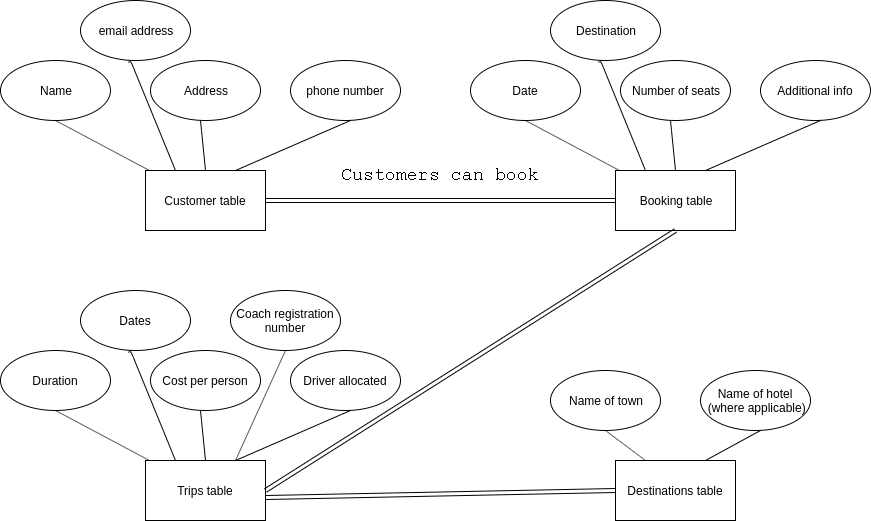

The diagram above was exported from draw.io. Its source (the exported page's mxGraphModel, read from the mxfile embedded in the PNG):
<mxGraphModel dx="1168" dy="554" grid="1" gridSize="10" guides="1" tooltips="1" connect="1" arrows="1" fold="1" page="1" pageScale="1" pageWidth="1169" pageHeight="1654" math="0" shadow="0">
  <root>
    <mxCell id="0" />
    <mxCell id="1" parent="0" />
    <mxCell id="1la22VVAQUO48Pfltqhp-1" value="Customer table" style="rounded=0;whiteSpace=wrap;html=1;" vertex="1" parent="1">
      <mxGeometry x="185" y="180" width="120" height="60" as="geometry" />
    </mxCell>
    <mxCell id="1la22VVAQUO48Pfltqhp-2" value="Name" style="ellipse;whiteSpace=wrap;html=1;" vertex="1" parent="1">
      <mxGeometry x="40" y="70" width="110" height="60" as="geometry" />
    </mxCell>
    <mxCell id="1la22VVAQUO48Pfltqhp-3" value="email address" style="ellipse;whiteSpace=wrap;html=1;" vertex="1" parent="1">
      <mxGeometry x="120" y="10" width="110" height="60" as="geometry" />
    </mxCell>
    <mxCell id="1la22VVAQUO48Pfltqhp-4" value="Address" style="ellipse;whiteSpace=wrap;html=1;" vertex="1" parent="1">
      <mxGeometry x="190" y="70" width="110" height="60" as="geometry" />
    </mxCell>
    <mxCell id="1la22VVAQUO48Pfltqhp-5" value="phone number" style="ellipse;whiteSpace=wrap;html=1;" vertex="1" parent="1">
      <mxGeometry x="330" y="70" width="110" height="60" as="geometry" />
    </mxCell>
    <mxCell id="1la22VVAQUO48Pfltqhp-6" value="" style="endArrow=none;html=1;entryX=0.5;entryY=1;entryDx=0;entryDy=0;exitX=0.033;exitY=0;exitDx=0;exitDy=0;exitPerimeter=0;" edge="1" parent="1" source="1la22VVAQUO48Pfltqhp-1" target="1la22VVAQUO48Pfltqhp-2">
      <mxGeometry width="50" height="50" relative="1" as="geometry">
        <mxPoint x="90" y="230" as="sourcePoint" />
        <mxPoint x="140" y="180" as="targetPoint" />
      </mxGeometry>
    </mxCell>
    <mxCell id="1la22VVAQUO48Pfltqhp-7" value="" style="endArrow=none;html=1;entryX=0.436;entryY=1.033;entryDx=0;entryDy=0;exitX=0.25;exitY=0;exitDx=0;exitDy=0;entryPerimeter=0;" edge="1" parent="1" source="1la22VVAQUO48Pfltqhp-1" target="1la22VVAQUO48Pfltqhp-3">
      <mxGeometry width="50" height="50" relative="1" as="geometry">
        <mxPoint x="198.96000000000004" y="190" as="sourcePoint" />
        <mxPoint x="105" y="140" as="targetPoint" />
        <Array as="points">
          <mxPoint x="170" y="70" />
        </Array>
      </mxGeometry>
    </mxCell>
    <mxCell id="1la22VVAQUO48Pfltqhp-8" value="" style="endArrow=none;html=1;exitX=0.5;exitY=0;exitDx=0;exitDy=0;" edge="1" parent="1" source="1la22VVAQUO48Pfltqhp-1">
      <mxGeometry width="50" height="50" relative="1" as="geometry">
        <mxPoint x="208.96000000000004" y="200" as="sourcePoint" />
        <mxPoint x="240" y="130" as="targetPoint" />
        <Array as="points">
          <mxPoint x="240" y="130" />
        </Array>
      </mxGeometry>
    </mxCell>
    <mxCell id="1la22VVAQUO48Pfltqhp-9" value="" style="endArrow=none;html=1;exitX=0.75;exitY=0;exitDx=0;exitDy=0;" edge="1" parent="1" source="1la22VVAQUO48Pfltqhp-1">
      <mxGeometry width="50" height="50" relative="1" as="geometry">
        <mxPoint x="218.96000000000004" y="210" as="sourcePoint" />
        <mxPoint x="390" y="130" as="targetPoint" />
        <Array as="points">
          <mxPoint x="390" y="130" />
        </Array>
      </mxGeometry>
    </mxCell>
    <mxCell id="1la22VVAQUO48Pfltqhp-10" value="Booking table" style="rounded=0;whiteSpace=wrap;html=1;" vertex="1" parent="1">
      <mxGeometry x="655" y="180" width="120" height="60" as="geometry" />
    </mxCell>
    <mxCell id="1la22VVAQUO48Pfltqhp-11" value="Date" style="ellipse;whiteSpace=wrap;html=1;" vertex="1" parent="1">
      <mxGeometry x="510" y="70" width="110" height="60" as="geometry" />
    </mxCell>
    <mxCell id="1la22VVAQUO48Pfltqhp-12" value="Destination" style="ellipse;whiteSpace=wrap;html=1;" vertex="1" parent="1">
      <mxGeometry x="590" y="10" width="110" height="60" as="geometry" />
    </mxCell>
    <mxCell id="1la22VVAQUO48Pfltqhp-13" value="Number of seats" style="ellipse;whiteSpace=wrap;html=1;" vertex="1" parent="1">
      <mxGeometry x="660" y="70" width="110" height="60" as="geometry" />
    </mxCell>
    <mxCell id="1la22VVAQUO48Pfltqhp-14" value="Additional info" style="ellipse;whiteSpace=wrap;html=1;" vertex="1" parent="1">
      <mxGeometry x="800" y="70" width="110" height="60" as="geometry" />
    </mxCell>
    <mxCell id="1la22VVAQUO48Pfltqhp-15" value="" style="endArrow=none;html=1;entryX=0.5;entryY=1;entryDx=0;entryDy=0;exitX=0.033;exitY=0;exitDx=0;exitDy=0;exitPerimeter=0;" edge="1" parent="1" source="1la22VVAQUO48Pfltqhp-10" target="1la22VVAQUO48Pfltqhp-11">
      <mxGeometry width="50" height="50" relative="1" as="geometry">
        <mxPoint x="560" y="230" as="sourcePoint" />
        <mxPoint x="610" y="180" as="targetPoint" />
      </mxGeometry>
    </mxCell>
    <mxCell id="1la22VVAQUO48Pfltqhp-16" value="" style="endArrow=none;html=1;entryX=0.436;entryY=1.033;entryDx=0;entryDy=0;exitX=0.25;exitY=0;exitDx=0;exitDy=0;entryPerimeter=0;" edge="1" parent="1" source="1la22VVAQUO48Pfltqhp-10" target="1la22VVAQUO48Pfltqhp-12">
      <mxGeometry width="50" height="50" relative="1" as="geometry">
        <mxPoint x="668.96" y="190" as="sourcePoint" />
        <mxPoint x="575" y="140" as="targetPoint" />
        <Array as="points">
          <mxPoint x="640" y="70" />
        </Array>
      </mxGeometry>
    </mxCell>
    <mxCell id="1la22VVAQUO48Pfltqhp-17" value="" style="endArrow=none;html=1;exitX=0.5;exitY=0;exitDx=0;exitDy=0;" edge="1" parent="1" source="1la22VVAQUO48Pfltqhp-10">
      <mxGeometry width="50" height="50" relative="1" as="geometry">
        <mxPoint x="678.96" y="200" as="sourcePoint" />
        <mxPoint x="710" y="130" as="targetPoint" />
        <Array as="points">
          <mxPoint x="710" y="130" />
        </Array>
      </mxGeometry>
    </mxCell>
    <mxCell id="1la22VVAQUO48Pfltqhp-18" value="" style="endArrow=none;html=1;exitX=0.75;exitY=0;exitDx=0;exitDy=0;" edge="1" parent="1" source="1la22VVAQUO48Pfltqhp-10">
      <mxGeometry width="50" height="50" relative="1" as="geometry">
        <mxPoint x="688.96" y="210" as="sourcePoint" />
        <mxPoint x="860" y="130" as="targetPoint" />
        <Array as="points">
          <mxPoint x="860" y="130" />
        </Array>
      </mxGeometry>
    </mxCell>
    <mxCell id="1la22VVAQUO48Pfltqhp-19" value="Trips table" style="rounded=0;whiteSpace=wrap;html=1;" vertex="1" parent="1">
      <mxGeometry x="185" y="470" width="120" height="60" as="geometry" />
    </mxCell>
    <mxCell id="1la22VVAQUO48Pfltqhp-20" value="Duration" style="ellipse;whiteSpace=wrap;html=1;" vertex="1" parent="1">
      <mxGeometry x="40" y="360" width="110" height="60" as="geometry" />
    </mxCell>
    <mxCell id="1la22VVAQUO48Pfltqhp-21" value="Dates" style="ellipse;whiteSpace=wrap;html=1;" vertex="1" parent="1">
      <mxGeometry x="120" y="300" width="110" height="60" as="geometry" />
    </mxCell>
    <mxCell id="1la22VVAQUO48Pfltqhp-22" value="Cost per person" style="ellipse;whiteSpace=wrap;html=1;" vertex="1" parent="1">
      <mxGeometry x="190" y="360" width="110" height="60" as="geometry" />
    </mxCell>
    <mxCell id="1la22VVAQUO48Pfltqhp-23" value="Driver allocated" style="ellipse;whiteSpace=wrap;html=1;" vertex="1" parent="1">
      <mxGeometry x="330" y="360" width="110" height="60" as="geometry" />
    </mxCell>
    <mxCell id="1la22VVAQUO48Pfltqhp-24" value="" style="endArrow=none;html=1;entryX=0.5;entryY=1;entryDx=0;entryDy=0;exitX=0.033;exitY=0;exitDx=0;exitDy=0;exitPerimeter=0;" edge="1" parent="1" source="1la22VVAQUO48Pfltqhp-19" target="1la22VVAQUO48Pfltqhp-20">
      <mxGeometry width="50" height="50" relative="1" as="geometry">
        <mxPoint x="90" y="520" as="sourcePoint" />
        <mxPoint x="140" y="470" as="targetPoint" />
      </mxGeometry>
    </mxCell>
    <mxCell id="1la22VVAQUO48Pfltqhp-25" value="" style="endArrow=none;html=1;entryX=0.436;entryY=1.033;entryDx=0;entryDy=0;exitX=0.25;exitY=0;exitDx=0;exitDy=0;entryPerimeter=0;" edge="1" parent="1" source="1la22VVAQUO48Pfltqhp-19" target="1la22VVAQUO48Pfltqhp-21">
      <mxGeometry width="50" height="50" relative="1" as="geometry">
        <mxPoint x="198.96000000000004" y="480" as="sourcePoint" />
        <mxPoint x="105" y="430" as="targetPoint" />
        <Array as="points">
          <mxPoint x="170" y="360" />
        </Array>
      </mxGeometry>
    </mxCell>
    <mxCell id="1la22VVAQUO48Pfltqhp-26" value="" style="endArrow=none;html=1;exitX=0.5;exitY=0;exitDx=0;exitDy=0;" edge="1" parent="1" source="1la22VVAQUO48Pfltqhp-19">
      <mxGeometry width="50" height="50" relative="1" as="geometry">
        <mxPoint x="208.96000000000004" y="490" as="sourcePoint" />
        <mxPoint x="240" y="420" as="targetPoint" />
        <Array as="points">
          <mxPoint x="240" y="420" />
        </Array>
      </mxGeometry>
    </mxCell>
    <mxCell id="1la22VVAQUO48Pfltqhp-27" value="" style="endArrow=none;html=1;exitX=0.75;exitY=0;exitDx=0;exitDy=0;" edge="1" parent="1" source="1la22VVAQUO48Pfltqhp-19">
      <mxGeometry width="50" height="50" relative="1" as="geometry">
        <mxPoint x="218.96000000000004" y="500" as="sourcePoint" />
        <mxPoint x="390" y="420" as="targetPoint" />
        <Array as="points">
          <mxPoint x="390" y="420" />
        </Array>
      </mxGeometry>
    </mxCell>
    <mxCell id="1la22VVAQUO48Pfltqhp-28" value="Coach registration number" style="ellipse;whiteSpace=wrap;html=1;" vertex="1" parent="1">
      <mxGeometry x="270" y="300" width="110" height="60" as="geometry" />
    </mxCell>
    <mxCell id="1la22VVAQUO48Pfltqhp-29" value="" style="endArrow=none;html=1;entryX=0.5;entryY=1;entryDx=0;entryDy=0;exitX=0.75;exitY=0;exitDx=0;exitDy=0;" edge="1" parent="1" source="1la22VVAQUO48Pfltqhp-19" target="1la22VVAQUO48Pfltqhp-28">
      <mxGeometry width="50" height="50" relative="1" as="geometry">
        <mxPoint x="290" y="470" as="sourcePoint" />
        <mxPoint x="340" y="420" as="targetPoint" />
      </mxGeometry>
    </mxCell>
    <mxCell id="1la22VVAQUO48Pfltqhp-30" value="Destinations table" style="rounded=0;whiteSpace=wrap;html=1;" vertex="1" parent="1">
      <mxGeometry x="655" y="470" width="120" height="60" as="geometry" />
    </mxCell>
    <mxCell id="1la22VVAQUO48Pfltqhp-41" value="Name of town" style="ellipse;whiteSpace=wrap;html=1;" vertex="1" parent="1">
      <mxGeometry x="590" y="380" width="110" height="60" as="geometry" />
    </mxCell>
    <mxCell id="1la22VVAQUO48Pfltqhp-42" value="Name of hotel&lt;br&gt;&amp;nbsp;(where applicable)" style="ellipse;whiteSpace=wrap;html=1;" vertex="1" parent="1">
      <mxGeometry x="740" y="380" width="110" height="60" as="geometry" />
    </mxCell>
    <mxCell id="1la22VVAQUO48Pfltqhp-44" value="" style="endArrow=none;html=1;entryX=0.5;entryY=1;entryDx=0;entryDy=0;exitX=0.25;exitY=0;exitDx=0;exitDy=0;" edge="1" parent="1" source="1la22VVAQUO48Pfltqhp-30" target="1la22VVAQUO48Pfltqhp-41">
      <mxGeometry width="50" height="50" relative="1" as="geometry">
        <mxPoint x="590" y="530" as="sourcePoint" />
        <mxPoint x="640" y="480" as="targetPoint" />
      </mxGeometry>
    </mxCell>
    <mxCell id="1la22VVAQUO48Pfltqhp-45" value="" style="endArrow=none;html=1;exitX=0.75;exitY=0;exitDx=0;exitDy=0;" edge="1" parent="1" source="1la22VVAQUO48Pfltqhp-30">
      <mxGeometry width="50" height="50" relative="1" as="geometry">
        <mxPoint x="695" y="480" as="sourcePoint" />
        <mxPoint x="800" y="440" as="targetPoint" />
        <Array as="points">
          <mxPoint x="800" y="440" />
        </Array>
      </mxGeometry>
    </mxCell>
    <mxCell id="1la22VVAQUO48Pfltqhp-46" value="" style="shape=link;html=1;entryX=0.5;entryY=1;entryDx=0;entryDy=0;exitX=1;exitY=0.5;exitDx=0;exitDy=0;" edge="1" parent="1" source="1la22VVAQUO48Pfltqhp-19" target="1la22VVAQUO48Pfltqhp-10">
      <mxGeometry width="50" height="50" relative="1" as="geometry">
        <mxPoint x="330" y="550" as="sourcePoint" />
        <mxPoint x="380" y="500" as="targetPoint" />
      </mxGeometry>
    </mxCell>
    <mxCell id="1la22VVAQUO48Pfltqhp-47" value="" style="shape=link;html=1;entryX=0;entryY=0.5;entryDx=0;entryDy=0;exitX=1;exitY=0.5;exitDx=0;exitDy=0;" edge="1" parent="1" source="1la22VVAQUO48Pfltqhp-1" target="1la22VVAQUO48Pfltqhp-10">
      <mxGeometry width="50" height="50" relative="1" as="geometry">
        <mxPoint x="230" y="460" as="sourcePoint" />
        <mxPoint x="640" y="200" as="targetPoint" />
      </mxGeometry>
    </mxCell>
    <mxCell id="1la22VVAQUO48Pfltqhp-49" value="" style="shape=link;html=1;entryX=0;entryY=0.5;entryDx=0;entryDy=0;exitX=1;exitY=0.617;exitDx=0;exitDy=0;exitPerimeter=0;" edge="1" parent="1" source="1la22VVAQUO48Pfltqhp-19" target="1la22VVAQUO48Pfltqhp-30">
      <mxGeometry width="50" height="50" relative="1" as="geometry">
        <mxPoint x="330" y="580" as="sourcePoint" />
        <mxPoint x="380" y="530" as="targetPoint" />
      </mxGeometry>
    </mxCell>
  </root>
</mxGraphModel>